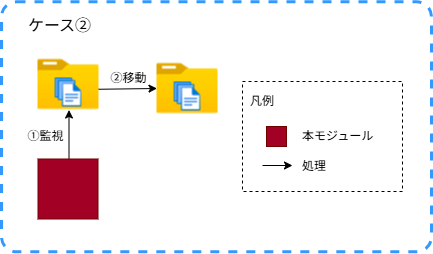

The diagram above was exported from draw.io. Its source (the exported page's mxGraphModel, read from the mxfile embedded in the PNG):
<mxGraphModel dx="991" dy="779" grid="1" gridSize="10" guides="1" tooltips="1" connect="1" arrows="1" fold="1" page="1" pageScale="1" pageWidth="827" pageHeight="1169" background="#ffffff" math="0" shadow="0">
  <root>
    <mxCell id="0" />
    <mxCell id="1" parent="0" />
    <mxCell id="146" value="" style="rounded=1;whiteSpace=wrap;html=1;fillColor=none;dashed=1;strokeWidth=3;strokeColor=#3399FF;arcSize=6;" vertex="1" parent="1">
      <mxGeometry x="10" y="10.32" width="430" height="250" as="geometry" />
    </mxCell>
    <mxCell id="147" value="&lt;font color=&quot;#000000&quot; style=&quot;font-size: 16px;&quot;&gt;ケース②&lt;/font&gt;" style="text;html=1;strokeColor=none;fillColor=none;align=center;verticalAlign=middle;whiteSpace=wrap;rounded=0;" vertex="1" parent="1">
      <mxGeometry x="25.333333333333332" y="21.037244284171138" width="87.08333333333333" height="26.701406286535057" as="geometry" />
    </mxCell>
    <mxCell id="148" value="&lt;font style=&quot;line-height: 250%;&quot;&gt;本モジュール&lt;br&gt;&lt;/font&gt;&lt;div&gt;&lt;font style=&quot;line-height: 250%;&quot;&gt;&lt;font&gt;処理&lt;/font&gt;&lt;br&gt;&lt;/font&gt;&lt;/div&gt;" style="rounded=0;whiteSpace=wrap;dashed=1;strokeColor=#000000;spacing=0;spacingTop=35;labelBackgroundColor=none;align=left;html=1;fillColor=none;spacingLeft=60;verticalAlign=top;fontColor=default;" vertex="1" parent="1">
      <mxGeometry x="251" y="90" width="160" height="110" as="geometry" />
    </mxCell>
    <mxCell id="149" value="&lt;font color=&quot;#000000&quot;&gt;&lt;span style=&quot;line-height: 210%&quot;&gt;凡例&lt;/span&gt;&lt;/font&gt;&lt;font color=&quot;#000000&quot;&gt;&lt;br&gt;&lt;/font&gt;" style="rounded=0;whiteSpace=wrap;dashed=1;spacing=0;spacingTop=0;labelBackgroundColor=none;align=left;html=1;fillColor=none;strokeColor=none;" vertex="1" parent="1">
      <mxGeometry x="259" y="98" width="32" height="24" as="geometry" />
    </mxCell>
    <mxCell id="150" value="" style="rounded=0;whiteSpace=wrap;html=1;fillColor=#a20025;strokeColor=#6F0000;fontColor=#ffffff;" vertex="1" parent="1">
      <mxGeometry x="275" y="135" width="20" height="20" as="geometry" />
    </mxCell>
    <mxCell id="151" style="rounded=0;orthogonalLoop=1;jettySize=auto;html=1;strokeColor=light-dark(#000000,#EDEDED);" edge="1" parent="1">
      <mxGeometry relative="1" as="geometry">
        <mxPoint x="271" y="174" as="sourcePoint" />
        <mxPoint x="301" y="174" as="targetPoint" />
      </mxGeometry>
    </mxCell>
    <mxCell id="152" value="" style="shape=image;verticalLabelPosition=bottom;labelBackgroundColor=#ffffff;verticalAlign=top;aspect=fixed;imageAspect=0;image=data:image/png,(base64 omitted: 2976 chars);" vertex="1" parent="1">
      <mxGeometry x="46.5" y="62.5" width="61" height="61" as="geometry" />
    </mxCell>
    <mxCell id="153" value="&lt;font color=&quot;#000000&quot;&gt;①監視&lt;/font&gt;" style="rounded=0;whiteSpace=wrap;html=1;fillColor=none;strokeColor=none;" vertex="1" parent="1">
      <mxGeometry x="33" y="134.5" width="42.5" height="20" as="geometry" />
    </mxCell>
    <mxCell id="154" value="" style="endArrow=classic;html=1;entryX=0.521;entryY=0.961;entryDx=0;entryDy=0;exitX=0.083;exitY=0.02;exitDx=0;exitDy=0;exitPerimeter=0;entryPerimeter=0;" edge="1" parent="1">
      <mxGeometry width="50" height="50" relative="1" as="geometry">
        <mxPoint x="77.5" y="170.5" as="sourcePoint" />
        <mxPoint x="77.5" y="118.5" as="targetPoint" />
      </mxGeometry>
    </mxCell>
    <mxCell id="155" value="" style="shape=image;verticalLabelPosition=bottom;labelBackgroundColor=#ffffff;verticalAlign=top;aspect=fixed;imageAspect=0;image=data:image/png,(base64 omitted: 2976 chars);" vertex="1" parent="1">
      <mxGeometry x="165.5" y="66.5" width="61" height="61" as="geometry" />
    </mxCell>
    <mxCell id="156" value="" style="endArrow=classic;html=1;entryX=0;entryY=0.5;entryDx=0;entryDy=0;exitX=0.992;exitY=0.578;exitDx=0;exitDy=0;exitPerimeter=0;" edge="1" parent="1" source="152" target="155">
      <mxGeometry width="50" height="50" relative="1" as="geometry">
        <mxPoint x="-24.29000000000019" y="181.49999999999983" as="sourcePoint" />
        <mxPoint x="-24" y="129.3" as="targetPoint" />
      </mxGeometry>
    </mxCell>
    <mxCell id="157" value="&lt;font color=&quot;#000000&quot;&gt;②移動&lt;/font&gt;" style="rounded=0;whiteSpace=wrap;html=1;fillColor=none;strokeColor=none;" vertex="1" parent="1">
      <mxGeometry x="115.5" y="76.5" width="42.5" height="20" as="geometry" />
    </mxCell>
    <mxCell id="158" value="" style="rounded=0;whiteSpace=wrap;html=1;fillColor=#a20025;strokeColor=#6F0000;fontColor=#ffffff;" vertex="1" parent="1">
      <mxGeometry x="46.5" y="167.5" width="60" height="60" as="geometry" />
    </mxCell>
  </root>
</mxGraphModel>